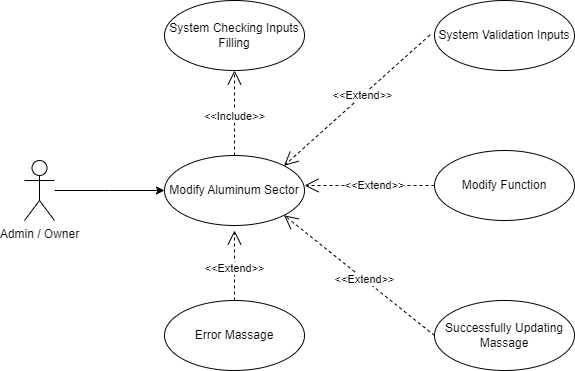

The diagram above was exported from draw.io. Its source (the exported page's mxGraphModel, read from the mxfile embedded in the PNG):
<mxGraphModel dx="866" dy="458" grid="0" gridSize="10" guides="1" tooltips="1" connect="1" arrows="1" fold="1" page="1" pageScale="1" pageWidth="850" pageHeight="1100" math="0" shadow="0">
  <root>
    <mxCell id="_rr8VkPCPK9k-bMLVq83-0" />
    <mxCell id="_rr8VkPCPK9k-bMLVq83-1" parent="_rr8VkPCPK9k-bMLVq83-0" />
    <mxCell id="_rr8VkPCPK9k-bMLVq83-2" style="edgeStyle=orthogonalEdgeStyle;rounded=0;orthogonalLoop=1;jettySize=auto;html=1;entryX=0;entryY=0.5;entryDx=0;entryDy=0;" parent="_rr8VkPCPK9k-bMLVq83-1" source="_rr8VkPCPK9k-bMLVq83-3" edge="1">
      <mxGeometry relative="1" as="geometry">
        <mxPoint x="210" y="270" as="targetPoint" />
      </mxGeometry>
    </mxCell>
    <mxCell id="_rr8VkPCPK9k-bMLVq83-3" value="Admin / Owner" style="shape=umlActor;verticalLabelPosition=bottom;verticalAlign=top;html=1;" parent="_rr8VkPCPK9k-bMLVq83-1" vertex="1">
      <mxGeometry x="70" y="240" width="30" height="60" as="geometry" />
    </mxCell>
    <mxCell id="_rr8VkPCPK9k-bMLVq83-4" value="Modify Aluminum Sector" style="ellipse;whiteSpace=wrap;html=1;" parent="_rr8VkPCPK9k-bMLVq83-1" vertex="1">
      <mxGeometry x="210" y="235" width="140" height="70" as="geometry" />
    </mxCell>
    <mxCell id="_rr8VkPCPK9k-bMLVq83-5" value="Successfully Updating Massage" style="ellipse;whiteSpace=wrap;html=1;" parent="_rr8VkPCPK9k-bMLVq83-1" vertex="1">
      <mxGeometry x="480" y="380" width="140" height="70" as="geometry" />
    </mxCell>
    <mxCell id="_rr8VkPCPK9k-bMLVq83-6" value="Error Massage" style="ellipse;whiteSpace=wrap;html=1;" parent="_rr8VkPCPK9k-bMLVq83-1" vertex="1">
      <mxGeometry x="210" y="380" width="140" height="70" as="geometry" />
    </mxCell>
    <mxCell id="_rr8VkPCPK9k-bMLVq83-7" value="System Validation Inputs" style="ellipse;whiteSpace=wrap;html=1;" parent="_rr8VkPCPK9k-bMLVq83-1" vertex="1">
      <mxGeometry x="480" y="80" width="140" height="70" as="geometry" />
    </mxCell>
    <mxCell id="_rr8VkPCPK9k-bMLVq83-8" value="System Checking Inputs Filling" style="ellipse;whiteSpace=wrap;html=1;" parent="_rr8VkPCPK9k-bMLVq83-1" vertex="1">
      <mxGeometry x="210" y="80" width="140" height="70" as="geometry" />
    </mxCell>
    <mxCell id="_rr8VkPCPK9k-bMLVq83-9" value="Modify Function" style="ellipse;whiteSpace=wrap;html=1;" parent="_rr8VkPCPK9k-bMLVq83-1" vertex="1">
      <mxGeometry x="480" y="230" width="140" height="70" as="geometry" />
    </mxCell>
    <mxCell id="_rr8VkPCPK9k-bMLVq83-10" value="&amp;lt;&amp;lt;Include&amp;gt;&amp;gt;" style="endArrow=open;endSize=12;dashed=1;html=1;rounded=0;entryX=0.5;entryY=1;entryDx=0;entryDy=0;exitX=0.5;exitY=0;exitDx=0;exitDy=0;" parent="_rr8VkPCPK9k-bMLVq83-1" source="_rr8VkPCPK9k-bMLVq83-4" target="_rr8VkPCPK9k-bMLVq83-8" edge="1">
      <mxGeometry x="-0.0769" width="160" relative="1" as="geometry">
        <mxPoint x="430" y="170" as="sourcePoint" />
        <mxPoint x="270" y="170" as="targetPoint" />
        <mxPoint as="offset" />
      </mxGeometry>
    </mxCell>
    <mxCell id="_rr8VkPCPK9k-bMLVq83-11" value="&amp;lt;&amp;lt;Extend&amp;gt;&amp;gt;" style="endArrow=open;endSize=12;dashed=1;html=1;rounded=0;entryX=1;entryY=0;entryDx=0;entryDy=0;exitX=-0.033;exitY=0.493;exitDx=0;exitDy=0;exitPerimeter=0;" parent="_rr8VkPCPK9k-bMLVq83-1" source="_rr8VkPCPK9k-bMLVq83-7" target="_rr8VkPCPK9k-bMLVq83-4" edge="1">
      <mxGeometry x="-0.0769" width="160" relative="1" as="geometry">
        <mxPoint x="350" y="355" as="sourcePoint" />
        <mxPoint x="350" y="270" as="targetPoint" />
        <mxPoint as="offset" />
      </mxGeometry>
    </mxCell>
    <mxCell id="_rr8VkPCPK9k-bMLVq83-12" value="&amp;lt;&amp;lt;Extend&amp;gt;&amp;gt;" style="endArrow=open;endSize=12;dashed=1;html=1;rounded=0;exitX=0;exitY=0.5;exitDx=0;exitDy=0;" parent="_rr8VkPCPK9k-bMLVq83-1" source="_rr8VkPCPK9k-bMLVq83-9" edge="1">
      <mxGeometry x="-0.0769" width="160" relative="1" as="geometry">
        <mxPoint x="485" y="145" as="sourcePoint" />
        <mxPoint x="350" y="265" as="targetPoint" />
        <mxPoint as="offset" />
      </mxGeometry>
    </mxCell>
    <mxCell id="_rr8VkPCPK9k-bMLVq83-13" value="&amp;lt;&amp;lt;Extend&amp;gt;&amp;gt;" style="endArrow=open;endSize=12;dashed=1;html=1;rounded=0;exitX=0;exitY=0.5;exitDx=0;exitDy=0;entryX=1;entryY=1;entryDx=0;entryDy=0;" parent="_rr8VkPCPK9k-bMLVq83-1" source="_rr8VkPCPK9k-bMLVq83-5" target="_rr8VkPCPK9k-bMLVq83-4" edge="1">
      <mxGeometry x="-0.0769" width="160" relative="1" as="geometry">
        <mxPoint x="490" y="275" as="sourcePoint" />
        <mxPoint x="360" y="275" as="targetPoint" />
        <mxPoint as="offset" />
      </mxGeometry>
    </mxCell>
    <mxCell id="_rr8VkPCPK9k-bMLVq83-14" value="&amp;lt;&amp;lt;Extend&amp;gt;&amp;gt;" style="endArrow=open;endSize=12;dashed=1;html=1;rounded=0;exitX=0.5;exitY=0;exitDx=0;exitDy=0;" parent="_rr8VkPCPK9k-bMLVq83-1" source="_rr8VkPCPK9k-bMLVq83-6" edge="1">
      <mxGeometry x="-0.0769" width="160" relative="1" as="geometry">
        <mxPoint x="480" y="425" as="sourcePoint" />
        <mxPoint x="280" y="310" as="targetPoint" />
        <mxPoint as="offset" />
      </mxGeometry>
    </mxCell>
  </root>
</mxGraphModel>